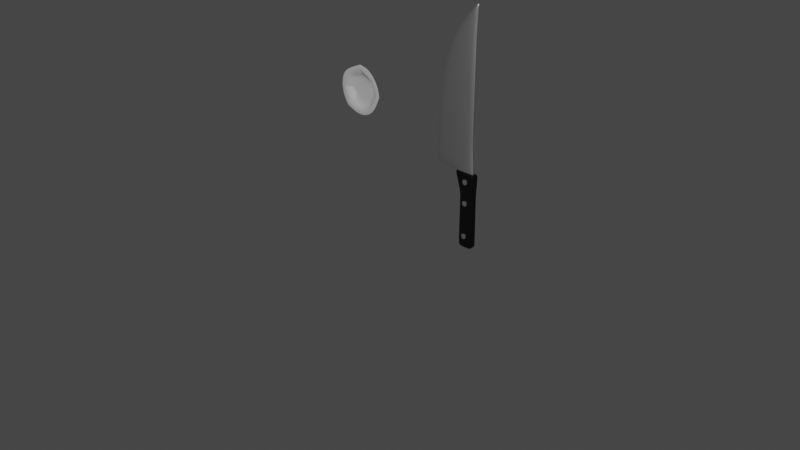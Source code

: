 # Source: Knife.blend  (saved by Blender 3.6.11; exported with 4.5.12 LTS)
import bpy
from mathutils import Matrix  # noqa: F401  (used for matrix-valued properties, if any)

bpy.ops.wm.read_factory_settings(use_empty=True)
scene = bpy.context.scene
scene.name = 'Scene'

# ---- collections
col_collection = bpy.data.collections.new('Collection'); scene.collection.children.link(col_collection)

# ---- materials (node trees are filled in below, after node groups)
mat_blade = bpy.data.materials.new('Blade')
mat_blade.use_transparent_shadow = False
mat_handle = bpy.data.materials.new('Handle')
mat_handle.use_transparent_shadow = False
mat_plate = bpy.data.materials.new('Plate')
mat_plate.use_transparent_shadow = False

# ---- node groups
ng_auto_smooth = bpy.data.node_groups.new('Auto Smooth', 'GeometryNodeTree')
_s = ng_auto_smooth.interface.new_socket(name='Geometry', in_out='OUTPUT', socket_type='NodeSocketGeometry')
_s = ng_auto_smooth.interface.new_socket(name='Geometry', in_out='INPUT', socket_type='NodeSocketGeometry')
_s = ng_auto_smooth.interface.new_socket(name='Angle', in_out='INPUT', socket_type='NodeSocketFloat')
_s.subtype = 'ANGLE'
_s.min_value = 0.0
_s.max_value = 3.142
ng_auto_smooth.is_modifier = True
_N = ng_auto_smooth.nodes; _L = ng_auto_smooth.links
n0 = _N.new('NodeGroupOutput'); n0.name = 'Group Output'; n0.location = (480, -100)
n1 = _N.new('NodeGroupInput'); n1.name = 'Group Input'; n1.location = (-420, -300)
n2 = _N.new('NodeGroupInput'); n2.name = 'Group Input.001'; n2.location = (-60, -100)
n3 = _N.new('GeometryNodeSetShadeSmooth'); n3.name = 'Set Shade Smooth'; n3.location = (120, -100)
n3.domain = 'EDGE'
n4 = _N.new('GeometryNodeSetShadeSmooth'); n4.name = 'Set Shade Smooth.001'; n4.location = (300, -100)
n5 = _N.new('GeometryNodeInputMeshEdgeAngle'); n5.name = 'Edge Angle'; n5.location = (-420, -220)
n6 = _N.new('GeometryNodeInputEdgeSmooth'); n6.name = 'Is Edge Smooth'; n6.location = (-60, -160)
n7 = _N.new('GeometryNodeInputShadeSmooth'); n7.name = 'Is Face Smooth'; n7.location = (-240, -340)
n8 = _N.new('FunctionNodeBooleanMath'); n8.name = 'Boolean Math'; n8.location = (-60, -220)
n9 = _N.new('FunctionNodeCompare'); n9.name = 'Compare'; n9.location = (-240, -180)
n9.operation = 'LESS_EQUAL'
_L.new(n5.outputs[0], n9.inputs[0])
_L.new(n4.outputs[0], n0.inputs[0])
_L.new(n1.outputs[1], n9.inputs[1])
_L.new(n9.outputs[0], n8.inputs[0])
_L.new(n7.outputs[0], n8.inputs[1])
_L.new(n2.outputs[0], n3.inputs[0])
_L.new(n6.outputs[0], n3.inputs[1])
_L.new(n3.outputs[0], n4.inputs[0])
_L.new(n8.outputs[0], n3.inputs[2])
n0.is_active_output = True

# ---- material node trees
mat_blade.use_nodes = True; mat_blade.node_tree.nodes.clear()
_N = mat_blade.node_tree.nodes; _L = mat_blade.node_tree.links
n0 = _N.new('ShaderNodeBsdfPrincipled'); n0.name = 'Principled BSDF'; n0.location = (10, 300)
n0.distribution = 'GGX'
n0.subsurface_method = 'RANDOM_WALK_SKIN'
n0.inputs[1].default_value = 1.0
n0.inputs[3].default_value = 1.45
n0.inputs[27].default_value = (0.0, 0.0, 0.0, 1.0)
n0.inputs[28].default_value = 1.0
n1 = _N.new('ShaderNodeOutputMaterial'); n1.name = 'Material Output'; n1.location = (300, 300)
_L.new(n0.outputs[0], n1.inputs[0])
n1.is_active_output = True
mat_handle.use_nodes = True; mat_handle.node_tree.nodes.clear()
_N = mat_handle.node_tree.nodes; _L = mat_handle.node_tree.links
n0 = _N.new('ShaderNodeBsdfPrincipled'); n0.name = 'Principled BSDF'; n0.location = (10, 300)
n0.distribution = 'GGX'
n0.subsurface_method = 'RANDOM_WALK_SKIN'
n0.inputs[0].default_value = (0.0, 0.0, 0.0, 1.0)
n0.inputs[3].default_value = 1.45
n0.inputs[27].default_value = (0.0, 0.0, 0.0, 1.0)
n0.inputs[28].default_value = 1.0
n1 = _N.new('ShaderNodeOutputMaterial'); n1.name = 'Material Output'; n1.location = (300, 300)
_L.new(n0.outputs[0], n1.inputs[0])
n1.is_active_output = True
mat_plate.use_nodes = True; mat_plate.node_tree.nodes.clear()
_N = mat_plate.node_tree.nodes; _L = mat_plate.node_tree.links
n0 = _N.new('ShaderNodeBsdfPrincipled'); n0.name = 'Principled BSDF'; n0.location = (10, 300)
n0.distribution = 'GGX'
n0.subsurface_method = 'RANDOM_WALK_SKIN'
n0.inputs[0].default_value = (1.0, 1.0, 1.0, 1.0)
n0.inputs[3].default_value = 1.45
n0.inputs[27].default_value = (0.0, 0.0, 0.0, 1.0)
n0.inputs[28].default_value = 1.0
n1 = _N.new('ShaderNodeOutputMaterial'); n1.name = 'Material Output'; n1.location = (300, 300)
_L.new(n0.outputs[0], n1.inputs[0])
n1.is_active_output = True

# ---- world
world_world = bpy.data.worlds.new('World'); scene.world = world_world
world_world.use_nodes = True; world_world.node_tree.nodes.clear()
_N = world_world.node_tree.nodes; _L = world_world.node_tree.links
n0 = _N.new('ShaderNodeOutputWorld'); n0.name = 'World Output'; n0.location = (300, 300)
n1 = _N.new('ShaderNodeBackground'); n1.name = 'Background'; n1.location = (10, 300)
n1.inputs[0].default_value = (0.05088, 0.05088, 0.05088, 1.0)
_L.new(n1.outputs[0], n0.inputs[0])
n0.is_active_output = True
world_world.color = (0.05088, 0.05088, 0.05088)
world_world.use_sun_shadow = False
world_world.sun_shadow_jitter_overblur = 0.0

# ---- cameras
cam_camera = bpy.data.cameras.new('Camera')
cam_camera.clip_end = 100.0
cam_camera.ortho_scale = 7.314

# ---- lights
light_light = bpy.data.lights.new('Light', 'POINT')
light_light.transmission_factor = 0.0
light_light.energy = 1000.0
light_light.shadow_soft_size = 0.1
light_light.shadow_maximum_resolution = 0.006
light_light.use_absolute_resolution = True

# ---- meshes
me_plane = bpy.data.meshes.new('Plane')
me_plane.from_pydata([(0.01015, -0.9761, -0.0006488), (0.1784, -0.9835, -0.0006489), (0.1649, 1.02, -0.0006488), (0.1629, 1.017, -0.0006489), (-0.2582, 0.406, -0.0006489), (-0.3114, 0.08552, -0.0006489), (-0.3315, -0.268, -0.0006489), (-0.3376, -0.6276, 0.002887), (0.04628, -0.5867, 0.004274), (0.1629, -0.6495, -0.0006489), (0.1629, -0.3161, -0.0006489), (0.1629, 0.01719, -0.0006489), (0.1629, 0.3505, -0.0006489), (0.1629, 0.6839, -0.0006489), (0.1629, 0.8505, -0.0006489), (-0.1273, 0.722, -0.0006488), (-0.337, -0.5955, 0.002572), (0.1629, -0.1495, -0.0006489)], [], [(15, 14, 3, 2), (0, 1, 9, 8), (8, 9, 10, 7), (16, 17, 11, 6), (6, 11, 12, 5), (5, 12, 13, 4), (4, 13, 14, 15), (7, 10, 17, 16)])
me_plane.polygons.foreach_set('use_smooth', [True] * 8)
_uv = me_plane.uv_layers.new(name='UVMap')
_uv.uv.foreach_set('vector', [0.0, 0.9167, 1.0, 0.9167, 1.0, 1.0, 0.0, 1.0, 0.0, 0.0, 1.0, 0.0, 1.0, 0.1667, 0.0, 0.1667, 0.0, 0.1667, 1.0, 0.1667, 1.0, 0.3333, 0.0, 0.3333, 0.0, 0.4167, 1.0, 0.4167, 1.0, 0.5, 0.0, 0.5, 0.0, 0.5, 1.0, 0.5, 1.0, 0.6667, 0.0, 0.6667, 0.0, 0.6667, 1.0, 0.6667, 1.0, 0.8333, 0.0, 0.8333, 0.0, 0.8333, 1.0, 0.8333, 1.0, 0.9167, 0.0, 0.9167, 0.0, 0.3333, 1.0, 0.3333, 1.0, 0.4167, 0.0, 0.4167])
me_plane.materials.append(mat_blade)
me_plane.update()
me_cube_001 = bpy.data.meshes.new('Cube.001')
me_cube_001.from_pydata([(-0.5386, -0.6415, -1.0), (-1.101, -0.6771, 1.0), (-0.5386, 0.6415, -1.0), (-1.101, 0.6771, 1.0), (0.7444, -0.6415, -1.0), (0.8451, -0.6771, 1.0), (0.7444, 0.6415, -1.0), (0.8451, 0.6771, 1.0), (-0.526, -0.6289, -0.3144), (-0.526, -0.6289, 0.0), (-0.526, -0.6289, 0.3144), (-0.526, 0.6289, 0.3144), (-0.526, 0.6289, 0.0), (-0.526, 0.6289, -0.3144), (0.7318, 0.6289, 0.3144), (0.7318, 0.6289, 0.0), (0.7318, 0.6289, -0.3144), (0.7318, -0.6289, 0.3144), (0.7318, -0.6289, 0.0), (0.7318, -0.6289, -0.3144), (-0.5386, 0.6415, -1.604), (-0.5386, -0.6415, -1.604), (0.7444, 0.6415, -1.604), (0.7444, -0.6415, -1.604)], [], [(10, 1, 3, 11), (11, 3, 7, 14), (14, 7, 5, 17), (17, 5, 1, 10), (2, 6, 22, 20), (7, 3, 1, 5), (4, 19, 8, 0), (19, 18, 9, 8), (18, 17, 10, 9), (6, 16, 19, 4), (16, 15, 18, 19), (15, 14, 17, 18), (2, 13, 16, 6), (13, 12, 15, 16), (12, 11, 14, 15), (0, 8, 13, 2), (8, 9, 12, 13), (9, 10, 11, 12), (20, 22, 23, 21), (0, 2, 20, 21), (6, 4, 23, 22), (4, 0, 21, 23)])
_uv = me_cube_001.uv_layers.new(name='UVMap')
_uv.uv.foreach_set('vector', [0.5625, 0.0, 0.625, 0.0, 0.625, 0.25, 0.5625, 0.25, 0.5625, 0.25, 0.625, 0.25, 0.625, 0.5, 0.5625, 0.5, 0.5625, 0.5, 0.625, 0.5, 0.625, 0.75, 0.5625, 0.75, 0.5625, 0.75, 0.625, 0.75, 0.625, 1.0, 0.5625, 1.0, 0.375, 0.25, 0.375, 0.5, 0.375, 0.5, 0.375, 0.25, 0.625, 0.5, 0.875, 0.5, 0.875, 0.75, 0.625, 0.75, 0.375, 0.75, 0.4375, 0.75, 0.4375, 1.0, 0.375, 1.0, 0.4375, 0.75, 0.5, 0.75, 0.5, 1.0, 0.4375, 1.0, 0.5, 0.75, 0.5625, 0.75, 0.5625, 1.0, 0.5, 1.0, 0.375, 0.5, 0.4375, 0.5, 0.4375, 0.75, 0.375, 0.75, 0.4375, 0.5, 0.5, 0.5, 0.5, 0.75, 0.4375, 0.75, 0.5, 0.5, 0.5625, 0.5, 0.5625, 0.75, 0.5, 0.75, 0.375, 0.25, 0.4375, 0.25, 0.4375, 0.5, 0.375, 0.5, 0.4375, 0.25, 0.5, 0.25, 0.5, 0.5, 0.4375, 0.5, 0.5, 0.25, 0.5625, 0.25, 0.5625, 0.5, 0.5, 0.5, 0.375, 0.0, 0.4375, 0.0, 0.4375, 0.25, 0.375, 0.25, 0.4375, 0.0, 0.5, 0.0, 0.5, 0.25, 0.4375, 0.25, 0.5, 0.0, 0.5625, 0.0, 0.5625, 0.25, 0.5, 0.25, 0.125, 0.5, 0.375, 0.5, 0.375, 0.75, 0.125, 0.75, 0.375, 0.0, 0.375, 0.25, 0.375, 0.25, 0.375, 0.0, 0.375, 0.5, 0.375, 0.75, 0.375, 0.75, 0.375, 0.5, 0.375, 0.75, 0.375, 1.0, 0.375, 1.0, 0.375, 0.75])
me_cube_001.materials.append(mat_handle)
me_cube_001.update()
me_cylinder = bpy.data.meshes.new('Cylinder')
me_cylinder.from_pydata([(0.0, 1.0, -1.0), (0.0, 1.0, 1.0), (0.1951, 0.9808, -1.0), (0.1951, 0.9808, 1.0), (0.3827, 0.9239, -1.0), (0.3827, 0.9239, 1.0), (0.5556, 0.8315, -1.0), (0.5556, 0.8315, 1.0), (0.7071, 0.7071, -1.0), (0.7071, 0.7071, 1.0), (0.8315, 0.5556, -1.0), (0.8315, 0.5556, 1.0), (0.9239, 0.3827, -1.0), (0.9239, 0.3827, 1.0), (0.9808, 0.1951, -1.0), (0.9808, 0.1951, 1.0), (1.0, 0.0, -1.0), (1.0, 0.0, 1.0), (0.9808, -0.1951, -1.0), (0.9808, -0.1951, 1.0), (0.9239, -0.3827, -1.0), (0.9239, -0.3827, 1.0), (0.8315, -0.5556, -1.0), (0.8315, -0.5556, 1.0), (0.7071, -0.7071, -1.0), (0.7071, -0.7071, 1.0), (0.5556, -0.8315, -1.0), (0.5556, -0.8315, 1.0), (0.3827, -0.9239, -1.0), (0.3827, -0.9239, 1.0), (0.1951, -0.9808, -1.0), (0.1951, -0.9808, 1.0), (0.0, -1.0, -1.0), (0.0, -1.0, 1.0), (-0.1951, -0.9808, -1.0), (-0.1951, -0.9808, 1.0), (-0.3827, -0.9239, -1.0), (-0.3827, -0.9239, 1.0), (-0.5556, -0.8315, -1.0), (-0.5556, -0.8315, 1.0), (-0.7071, -0.7071, -1.0), (-0.7071, -0.7071, 1.0), (-0.8315, -0.5556, -1.0), (-0.8315, -0.5556, 1.0), (-0.9239, -0.3827, -1.0), (-0.9239, -0.3827, 1.0), (-0.9808, -0.1951, -1.0), (-0.9808, -0.1951, 1.0), (-1.0, 0.0, -1.0), (-1.0, 0.0, 1.0), (-0.9808, 0.1951, -1.0), (-0.9808, 0.1951, 1.0), (-0.9239, 0.3827, -1.0), (-0.9239, 0.3827, 1.0), (-0.8315, 0.5556, -1.0), (-0.8315, 0.5556, 1.0), (-0.7071, 0.7071, -1.0), (-0.7071, 0.7071, 1.0), (-0.5556, 0.8315, -1.0), (-0.5556, 0.8315, 1.0), (-0.3827, 0.9239, -1.0), (-0.3827, 0.9239, 1.0), (-0.1951, 0.9808, -1.0), (-0.1951, 0.9808, 1.0)], [], [(0, 1, 3, 2), (2, 3, 5, 4), (4, 5, 7, 6), (6, 7, 9, 8), (8, 9, 11, 10), (10, 11, 13, 12), (12, 13, 15, 14), (14, 15, 17, 16), (16, 17, 19, 18), (18, 19, 21, 20), (20, 21, 23, 22), (22, 23, 25, 24), (24, 25, 27, 26), (26, 27, 29, 28), (28, 29, 31, 30), (30, 31, 33, 32), (32, 33, 35, 34), (34, 35, 37, 36), (36, 37, 39, 38), (38, 39, 41, 40), (40, 41, 43, 42), (42, 43, 45, 44), (44, 45, 47, 46), (46, 47, 49, 48), (48, 49, 51, 50), (50, 51, 53, 52), (52, 53, 55, 54), (54, 55, 57, 56), (56, 57, 59, 58), (58, 59, 61, 60), (3, 1, 63, 61, 59, 57, 55, 53, 51, 49, 47, 45, 43, 41, 39, 37, 35, 33, 31, 29, 27, 25, 23, 21, 19, 17, 15, 13, 11, 9, 7, 5), (60, 61, 63, 62), (62, 63, 1, 0), (0, 2, 4, 6, 8, 10, 12, 14, 16, 18, 20, 22, 24, 26, 28, 30, 32, 34, 36, 38, 40, 42, 44, 46, 48, 50, 52, 54, 56, 58, 60, 62)])
me_cylinder.polygons.foreach_set('use_smooth', [True] * 34)
_uv = me_cylinder.uv_layers.new(name='UVMap')
_uv.uv.foreach_set('vector', [1.0, 0.5, 1.0, 1.0, 0.9688, 1.0, 0.9688, 0.5, 0.9688, 0.5, 0.9688, 1.0, 0.9375, 1.0, 0.9375, 0.5, 0.9375, 0.5, 0.9375, 1.0, 0.9062, 1.0, 0.9062, 0.5, 0.9062, 0.5, 0.9062, 1.0, 0.875, 1.0, 0.875, 0.5, 0.875, 0.5, 0.875, 1.0, 0.8438, 1.0, 0.8438, 0.5, 0.8438, 0.5, 0.8438, 1.0, 0.8125, 1.0, 0.8125, 0.5, 0.8125, 0.5, 0.8125, 1.0, 0.7812, 1.0, 0.7812, 0.5, 0.7812, 0.5, 0.7812, 1.0, 0.75, 1.0, 0.75, 0.5, 0.75, 0.5, 0.75, 1.0, 0.7188, 1.0, 0.7188, 0.5, 0.7188, 0.5, 0.7188, 1.0, 0.6875, 1.0, 0.6875, 0.5, 0.6875, 0.5, 0.6875, 1.0, 0.6562, 1.0, 0.6562, 0.5, 0.6562, 0.5, 0.6562, 1.0, 0.625, 1.0, 0.625, 0.5, 0.625, 0.5, 0.625, 1.0, 0.5938, 1.0, 0.5938, 0.5, 0.5938, 0.5, 0.5938, 1.0, 0.5625, 1.0, 0.5625, 0.5, 0.5625, 0.5, 0.5625, 1.0, 0.5312, 1.0, 0.5312, 0.5, 0.5312, 0.5, 0.5312, 1.0, 0.5, 1.0, 0.5, 0.5, 0.5, 0.5, 0.5, 1.0, 0.4688, 1.0, 0.4688, 0.5, 0.4688, 0.5, 0.4688, 1.0, 0.4375, 1.0, 0.4375, 0.5, 0.4375, 0.5, 0.4375, 1.0, 0.4062, 1.0, 0.4062, 0.5, 0.4062, 0.5, 0.4062, 1.0, 0.375, 1.0, 0.375, 0.5, 0.375, 0.5, 0.375, 1.0, 0.3438, 1.0, 0.3438, 0.5, 0.3438, 0.5, 0.3438, 1.0, 0.3125, 1.0, 0.3125, 0.5, 0.3125, 0.5, 0.3125, 1.0, 0.2812, 1.0, 0.2812, 0.5, 0.2812, 0.5, 0.2812, 1.0, 0.25, 1.0, 0.25, 0.5, 0.25, 0.5, 0.25, 1.0, 0.2188, 1.0, 0.2188, 0.5, 0.2188, 0.5, 0.2188, 1.0, 0.1875, 1.0, 0.1875, 0.5, 0.1875, 0.5, 0.1875, 1.0, 0.1562, 1.0, 0.1562, 0.5, 0.1562, 0.5, 0.1562, 1.0, 0.125, 1.0, 0.125, 0.5, 0.125, 0.5, 0.125, 1.0, 0.09375, 1.0, 0.09375, 0.5, 0.09375, 0.5, 0.09375, 1.0, 0.0625, 1.0, 0.0625, 0.5, 0.2968, 0.4854, 0.25, 0.49, 0.2032, 0.4854, 0.1582, 0.4717, 0.1167, 0.4496, 0.08029, 0.4197, 0.05045, 0.3833, 0.02827, 0.3418, 0.01461, 0.2968, 0.01, 0.25, 0.01461, 0.2032, 0.02827, 0.1582, 0.05045, 0.1167, 0.08029, 0.08029, 0.1167, 0.05045, 0.1582, 0.02827, 0.2032, 0.01461, 0.25, 0.01, 0.2968, 0.01461, 0.3418, 0.02827, 0.3833, 0.05045, 0.4197, 0.08029, 0.4496, 0.1167, 0.4717, 0.1582, 0.4854, 0.2032, 0.49, 0.25, 0.4854, 0.2968, 0.4717, 0.3418, 0.4496, 0.3833, 0.4197, 0.4197, 0.3833, 0.4496, 0.3418, 0.4717, 0.0625, 0.5, 0.0625, 1.0, 0.03125, 1.0, 0.03125, 0.5, 0.03125, 0.5, 0.03125, 1.0, 0.0, 1.0, 0.0, 0.5, 0.75, 0.49, 0.7968, 0.4854, 0.8418, 0.4717, 0.8833, 0.4496, 0.9197, 0.4197, 0.9496, 0.3833, 0.9717, 0.3418, 0.9854, 0.2968, 0.99, 0.25, 0.9854, 0.2032, 0.9717, 0.1582, 0.9496, 0.1167, 0.9197, 0.08029, 0.8833, 0.05045, 0.8418, 0.02827, 0.7968, 0.01461, 0.75, 0.01, 0.7032, 0.01461, 0.6582, 0.02827, 0.6167, 0.05045, 0.5803, 0.08029, 0.5504, 0.1167, 0.5283, 0.1582, 0.5146, 0.2032, 0.51, 0.25, 0.5146, 0.2968, 0.5283, 0.3418, 0.5504, 0.3833, 0.5803, 0.4197, 0.6167, 0.4496, 0.6582, 0.4717, 0.7032, 0.4854])
me_cylinder.materials.append(mat_blade)
me_cylinder.update()
me_cylinder_001 = bpy.data.meshes.new('Cylinder.001')
me_cylinder_001.from_pydata([(0.0, 1.0, -1.0), (0.0, 1.0, 1.0), (0.1951, 0.9808, -1.0), (0.1951, 0.9808, 1.0), (0.3827, 0.9239, -1.0), (0.3827, 0.9239, 1.0), (0.5556, 0.8315, -1.0), (0.5556, 0.8315, 1.0), (0.7071, 0.7071, -1.0), (0.7071, 0.7071, 1.0), (0.8315, 0.5556, -1.0), (0.8315, 0.5556, 1.0), (0.9239, 0.3827, -1.0), (0.9239, 0.3827, 1.0), (0.9808, 0.1951, -1.0), (0.9808, 0.1951, 1.0), (1.0, 0.0, -1.0), (1.0, 0.0, 1.0), (0.9808, -0.1951, -1.0), (0.9808, -0.1951, 1.0), (0.9239, -0.3827, -1.0), (0.9239, -0.3827, 1.0), (0.8315, -0.5556, -1.0), (0.8315, -0.5556, 1.0), (0.7071, -0.7071, -1.0), (0.7071, -0.7071, 1.0), (0.5556, -0.8315, -1.0), (0.5556, -0.8315, 1.0), (0.3827, -0.9239, -1.0), (0.3827, -0.9239, 1.0), (0.1951, -0.9808, -1.0), (0.1951, -0.9808, 1.0), (0.0, -1.0, -1.0), (0.0, -1.0, 1.0), (-0.1951, -0.9808, -1.0), (-0.1951, -0.9808, 1.0), (-0.3827, -0.9239, -1.0), (-0.3827, -0.9239, 1.0), (-0.5556, -0.8315, -1.0), (-0.5556, -0.8315, 1.0), (-0.7071, -0.7071, -1.0), (-0.7071, -0.7071, 1.0), (-0.8315, -0.5556, -1.0), (-0.8315, -0.5556, 1.0), (-0.9239, -0.3827, -1.0), (-0.9239, -0.3827, 1.0), (-0.9808, -0.1951, -1.0), (-0.9808, -0.1951, 1.0), (-1.0, 0.0, -1.0), (-1.0, 0.0, 1.0), (-0.9808, 0.1951, -1.0), (-0.9808, 0.1951, 1.0), (-0.9239, 0.3827, -1.0), (-0.9239, 0.3827, 1.0), (-0.8315, 0.5556, -1.0), (-0.8315, 0.5556, 1.0), (-0.7071, 0.7071, -1.0), (-0.7071, 0.7071, 1.0), (-0.5556, 0.8315, -1.0), (-0.5556, 0.8315, 1.0), (-0.3827, 0.9239, -1.0), (-0.3827, 0.9239, 1.0), (-0.1951, 0.9808, -1.0), (-0.1951, 0.9808, 1.0)], [], [(0, 1, 3, 2), (2, 3, 5, 4), (4, 5, 7, 6), (6, 7, 9, 8), (8, 9, 11, 10), (10, 11, 13, 12), (12, 13, 15, 14), (14, 15, 17, 16), (16, 17, 19, 18), (18, 19, 21, 20), (20, 21, 23, 22), (22, 23, 25, 24), (24, 25, 27, 26), (26, 27, 29, 28), (28, 29, 31, 30), (30, 31, 33, 32), (32, 33, 35, 34), (34, 35, 37, 36), (36, 37, 39, 38), (38, 39, 41, 40), (40, 41, 43, 42), (42, 43, 45, 44), (44, 45, 47, 46), (46, 47, 49, 48), (48, 49, 51, 50), (50, 51, 53, 52), (52, 53, 55, 54), (54, 55, 57, 56), (56, 57, 59, 58), (58, 59, 61, 60), (3, 1, 63, 61, 59, 57, 55, 53, 51, 49, 47, 45, 43, 41, 39, 37, 35, 33, 31, 29, 27, 25, 23, 21, 19, 17, 15, 13, 11, 9, 7, 5), (60, 61, 63, 62), (62, 63, 1, 0), (0, 2, 4, 6, 8, 10, 12, 14, 16, 18, 20, 22, 24, 26, 28, 30, 32, 34, 36, 38, 40, 42, 44, 46, 48, 50, 52, 54, 56, 58, 60, 62)])
_uv = me_cylinder_001.uv_layers.new(name='UVMap')
_uv.uv.foreach_set('vector', [1.0, 0.5, 1.0, 1.0, 0.9688, 1.0, 0.9688, 0.5, 0.9688, 0.5, 0.9688, 1.0, 0.9375, 1.0, 0.9375, 0.5, 0.9375, 0.5, 0.9375, 1.0, 0.9062, 1.0, 0.9062, 0.5, 0.9062, 0.5, 0.9062, 1.0, 0.875, 1.0, 0.875, 0.5, 0.875, 0.5, 0.875, 1.0, 0.8438, 1.0, 0.8438, 0.5, 0.8438, 0.5, 0.8438, 1.0, 0.8125, 1.0, 0.8125, 0.5, 0.8125, 0.5, 0.8125, 1.0, 0.7812, 1.0, 0.7812, 0.5, 0.7812, 0.5, 0.7812, 1.0, 0.75, 1.0, 0.75, 0.5, 0.75, 0.5, 0.75, 1.0, 0.7188, 1.0, 0.7188, 0.5, 0.7188, 0.5, 0.7188, 1.0, 0.6875, 1.0, 0.6875, 0.5, 0.6875, 0.5, 0.6875, 1.0, 0.6562, 1.0, 0.6562, 0.5, 0.6562, 0.5, 0.6562, 1.0, 0.625, 1.0, 0.625, 0.5, 0.625, 0.5, 0.625, 1.0, 0.5938, 1.0, 0.5938, 0.5, 0.5938, 0.5, 0.5938, 1.0, 0.5625, 1.0, 0.5625, 0.5, 0.5625, 0.5, 0.5625, 1.0, 0.5312, 1.0, 0.5312, 0.5, 0.5312, 0.5, 0.5312, 1.0, 0.5, 1.0, 0.5, 0.5, 0.5, 0.5, 0.5, 1.0, 0.4688, 1.0, 0.4688, 0.5, 0.4688, 0.5, 0.4688, 1.0, 0.4375, 1.0, 0.4375, 0.5, 0.4375, 0.5, 0.4375, 1.0, 0.4062, 1.0, 0.4062, 0.5, 0.4062, 0.5, 0.4062, 1.0, 0.375, 1.0, 0.375, 0.5, 0.375, 0.5, 0.375, 1.0, 0.3438, 1.0, 0.3438, 0.5, 0.3438, 0.5, 0.3438, 1.0, 0.3125, 1.0, 0.3125, 0.5, 0.3125, 0.5, 0.3125, 1.0, 0.2812, 1.0, 0.2812, 0.5, 0.2812, 0.5, 0.2812, 1.0, 0.25, 1.0, 0.25, 0.5, 0.25, 0.5, 0.25, 1.0, 0.2188, 1.0, 0.2188, 0.5, 0.2188, 0.5, 0.2188, 1.0, 0.1875, 1.0, 0.1875, 0.5, 0.1875, 0.5, 0.1875, 1.0, 0.1562, 1.0, 0.1562, 0.5, 0.1562, 0.5, 0.1562, 1.0, 0.125, 1.0, 0.125, 0.5, 0.125, 0.5, 0.125, 1.0, 0.09375, 1.0, 0.09375, 0.5, 0.09375, 0.5, 0.09375, 1.0, 0.0625, 1.0, 0.0625, 0.5, 0.2968, 0.4854, 0.25, 0.49, 0.2032, 0.4854, 0.1582, 0.4717, 0.1167, 0.4496, 0.08029, 0.4197, 0.05045, 0.3833, 0.02827, 0.3418, 0.01461, 0.2968, 0.01, 0.25, 0.01461, 0.2032, 0.02827, 0.1582, 0.05045, 0.1167, 0.08029, 0.08029, 0.1167, 0.05045, 0.1582, 0.02827, 0.2032, 0.01461, 0.25, 0.01, 0.2968, 0.01461, 0.3418, 0.02827, 0.3833, 0.05045, 0.4197, 0.08029, 0.4496, 0.1167, 0.4717, 0.1582, 0.4854, 0.2032, 0.49, 0.25, 0.4854, 0.2968, 0.4717, 0.3418, 0.4496, 0.3833, 0.4197, 0.4197, 0.3833, 0.4496, 0.3418, 0.4717, 0.0625, 0.5, 0.0625, 1.0, 0.03125, 1.0, 0.03125, 0.5, 0.03125, 0.5, 0.03125, 1.0, 0.0, 1.0, 0.0, 0.5, 0.75, 0.49, 0.7968, 0.4854, 0.8418, 0.4717, 0.8833, 0.4496, 0.9197, 0.4197, 0.9496, 0.3833, 0.9717, 0.3418, 0.9854, 0.2968, 0.99, 0.25, 0.9854, 0.2032, 0.9717, 0.1582, 0.9496, 0.1167, 0.9197, 0.08029, 0.8833, 0.05045, 0.8418, 0.02827, 0.7968, 0.01461, 0.75, 0.01, 0.7032, 0.01461, 0.6582, 0.02827, 0.6167, 0.05045, 0.5803, 0.08029, 0.5504, 0.1167, 0.5283, 0.1582, 0.5146, 0.2032, 0.51, 0.25, 0.5146, 0.2968, 0.5283, 0.3418, 0.5504, 0.3833, 0.5803, 0.4197, 0.6167, 0.4496, 0.6582, 0.4717, 0.7032, 0.4854])
me_cylinder_001.materials.append(mat_blade)
me_cylinder_001.update()
me_cylinder_002 = bpy.data.meshes.new('Cylinder.002')
me_cylinder_002.from_pydata([(0.0, 1.0, -1.0), (0.0, 1.0, 1.0), (0.1951, 0.9808, -1.0), (0.1951, 0.9808, 1.0), (0.3827, 0.9239, -1.0), (0.3827, 0.9239, 1.0), (0.5556, 0.8315, -1.0), (0.5556, 0.8315, 1.0), (0.7071, 0.7071, -1.0), (0.7071, 0.7071, 1.0), (0.8315, 0.5556, -1.0), (0.8315, 0.5556, 1.0), (0.9239, 0.3827, -1.0), (0.9239, 0.3827, 1.0), (0.9808, 0.1951, -1.0), (0.9808, 0.1951, 1.0), (1.0, 0.0, -1.0), (1.0, 0.0, 1.0), (0.9808, -0.1951, -1.0), (0.9808, -0.1951, 1.0), (0.9239, -0.3827, -1.0), (0.9239, -0.3827, 1.0), (0.8315, -0.5556, -1.0), (0.8315, -0.5556, 1.0), (0.7071, -0.7071, -1.0), (0.7071, -0.7071, 1.0), (0.5556, -0.8315, -1.0), (0.5556, -0.8315, 1.0), (0.3827, -0.9239, -1.0), (0.3827, -0.9239, 1.0), (0.1951, -0.9808, -1.0), (0.1951, -0.9808, 1.0), (0.0, -1.0, -1.0), (0.0, -1.0, 1.0), (-0.1951, -0.9808, -1.0), (-0.1951, -0.9808, 1.0), (-0.3827, -0.9239, -1.0), (-0.3827, -0.9239, 1.0), (-0.5556, -0.8315, -1.0), (-0.5556, -0.8315, 1.0), (-0.7071, -0.7071, -1.0), (-0.7071, -0.7071, 1.0), (-0.8315, -0.5556, -1.0), (-0.8315, -0.5556, 1.0), (-0.9239, -0.3827, -1.0), (-0.9239, -0.3827, 1.0), (-0.9808, -0.1951, -1.0), (-0.9808, -0.1951, 1.0), (-1.0, 0.0, -1.0), (-1.0, 0.0, 1.0), (-0.9808, 0.1951, -1.0), (-0.9808, 0.1951, 1.0), (-0.9239, 0.3827, -1.0), (-0.9239, 0.3827, 1.0), (-0.8315, 0.5556, -1.0), (-0.8315, 0.5556, 1.0), (-0.7071, 0.7071, -1.0), (-0.7071, 0.7071, 1.0), (-0.5556, 0.8315, -1.0), (-0.5556, 0.8315, 1.0), (-0.3827, 0.9239, -1.0), (-0.3827, 0.9239, 1.0), (-0.1951, 0.9808, -1.0), (-0.1951, 0.9808, 1.0)], [], [(0, 1, 3, 2), (2, 3, 5, 4), (4, 5, 7, 6), (6, 7, 9, 8), (8, 9, 11, 10), (10, 11, 13, 12), (12, 13, 15, 14), (14, 15, 17, 16), (16, 17, 19, 18), (18, 19, 21, 20), (20, 21, 23, 22), (22, 23, 25, 24), (24, 25, 27, 26), (26, 27, 29, 28), (28, 29, 31, 30), (30, 31, 33, 32), (32, 33, 35, 34), (34, 35, 37, 36), (36, 37, 39, 38), (38, 39, 41, 40), (40, 41, 43, 42), (42, 43, 45, 44), (44, 45, 47, 46), (46, 47, 49, 48), (48, 49, 51, 50), (50, 51, 53, 52), (52, 53, 55, 54), (54, 55, 57, 56), (56, 57, 59, 58), (58, 59, 61, 60), (3, 1, 63, 61, 59, 57, 55, 53, 51, 49, 47, 45, 43, 41, 39, 37, 35, 33, 31, 29, 27, 25, 23, 21, 19, 17, 15, 13, 11, 9, 7, 5), (60, 61, 63, 62), (62, 63, 1, 0), (0, 2, 4, 6, 8, 10, 12, 14, 16, 18, 20, 22, 24, 26, 28, 30, 32, 34, 36, 38, 40, 42, 44, 46, 48, 50, 52, 54, 56, 58, 60, 62)])
_uv = me_cylinder_002.uv_layers.new(name='UVMap')
_uv.uv.foreach_set('vector', [1.0, 0.5, 1.0, 1.0, 0.9688, 1.0, 0.9688, 0.5, 0.9688, 0.5, 0.9688, 1.0, 0.9375, 1.0, 0.9375, 0.5, 0.9375, 0.5, 0.9375, 1.0, 0.9062, 1.0, 0.9062, 0.5, 0.9062, 0.5, 0.9062, 1.0, 0.875, 1.0, 0.875, 0.5, 0.875, 0.5, 0.875, 1.0, 0.8438, 1.0, 0.8438, 0.5, 0.8438, 0.5, 0.8438, 1.0, 0.8125, 1.0, 0.8125, 0.5, 0.8125, 0.5, 0.8125, 1.0, 0.7812, 1.0, 0.7812, 0.5, 0.7812, 0.5, 0.7812, 1.0, 0.75, 1.0, 0.75, 0.5, 0.75, 0.5, 0.75, 1.0, 0.7188, 1.0, 0.7188, 0.5, 0.7188, 0.5, 0.7188, 1.0, 0.6875, 1.0, 0.6875, 0.5, 0.6875, 0.5, 0.6875, 1.0, 0.6562, 1.0, 0.6562, 0.5, 0.6562, 0.5, 0.6562, 1.0, 0.625, 1.0, 0.625, 0.5, 0.625, 0.5, 0.625, 1.0, 0.5938, 1.0, 0.5938, 0.5, 0.5938, 0.5, 0.5938, 1.0, 0.5625, 1.0, 0.5625, 0.5, 0.5625, 0.5, 0.5625, 1.0, 0.5312, 1.0, 0.5312, 0.5, 0.5312, 0.5, 0.5312, 1.0, 0.5, 1.0, 0.5, 0.5, 0.5, 0.5, 0.5, 1.0, 0.4688, 1.0, 0.4688, 0.5, 0.4688, 0.5, 0.4688, 1.0, 0.4375, 1.0, 0.4375, 0.5, 0.4375, 0.5, 0.4375, 1.0, 0.4062, 1.0, 0.4062, 0.5, 0.4062, 0.5, 0.4062, 1.0, 0.375, 1.0, 0.375, 0.5, 0.375, 0.5, 0.375, 1.0, 0.3438, 1.0, 0.3438, 0.5, 0.3438, 0.5, 0.3438, 1.0, 0.3125, 1.0, 0.3125, 0.5, 0.3125, 0.5, 0.3125, 1.0, 0.2812, 1.0, 0.2812, 0.5, 0.2812, 0.5, 0.2812, 1.0, 0.25, 1.0, 0.25, 0.5, 0.25, 0.5, 0.25, 1.0, 0.2188, 1.0, 0.2188, 0.5, 0.2188, 0.5, 0.2188, 1.0, 0.1875, 1.0, 0.1875, 0.5, 0.1875, 0.5, 0.1875, 1.0, 0.1562, 1.0, 0.1562, 0.5, 0.1562, 0.5, 0.1562, 1.0, 0.125, 1.0, 0.125, 0.5, 0.125, 0.5, 0.125, 1.0, 0.09375, 1.0, 0.09375, 0.5, 0.09375, 0.5, 0.09375, 1.0, 0.0625, 1.0, 0.0625, 0.5, 0.2968, 0.4854, 0.25, 0.49, 0.2032, 0.4854, 0.1582, 0.4717, 0.1167, 0.4496, 0.08029, 0.4197, 0.05045, 0.3833, 0.02827, 0.3418, 0.01461, 0.2968, 0.01, 0.25, 0.01461, 0.2032, 0.02827, 0.1582, 0.05045, 0.1167, 0.08029, 0.08029, 0.1167, 0.05045, 0.1582, 0.02827, 0.2032, 0.01461, 0.25, 0.01, 0.2968, 0.01461, 0.3418, 0.02827, 0.3833, 0.05045, 0.4197, 0.08029, 0.4496, 0.1167, 0.4717, 0.1582, 0.4854, 0.2032, 0.49, 0.25, 0.4854, 0.2968, 0.4717, 0.3418, 0.4496, 0.3833, 0.4197, 0.4197, 0.3833, 0.4496, 0.3418, 0.4717, 0.0625, 0.5, 0.0625, 1.0, 0.03125, 1.0, 0.03125, 0.5, 0.03125, 0.5, 0.03125, 1.0, 0.0, 1.0, 0.0, 0.5, 0.75, 0.49, 0.7968, 0.4854, 0.8418, 0.4717, 0.8833, 0.4496, 0.9197, 0.4197, 0.9496, 0.3833, 0.9717, 0.3418, 0.9854, 0.2968, 0.99, 0.25, 0.9854, 0.2032, 0.9717, 0.1582, 0.9496, 0.1167, 0.9197, 0.08029, 0.8833, 0.05045, 0.8418, 0.02827, 0.7968, 0.01461, 0.75, 0.01, 0.7032, 0.01461, 0.6582, 0.02827, 0.6167, 0.05045, 0.5803, 0.08029, 0.5504, 0.1167, 0.5283, 0.1582, 0.5146, 0.2032, 0.51, 0.25, 0.5146, 0.2968, 0.5283, 0.3418, 0.5504, 0.3833, 0.5803, 0.4197, 0.6167, 0.4496, 0.6582, 0.4717, 0.7032, 0.4854])
me_cylinder_002.materials.append(mat_blade)
me_cylinder_002.update()
me_cylinder_003 = bpy.data.meshes.new('Cylinder.003')
me_cylinder_003.from_pydata([(0.0, 1.0, -1.0), (0.0, 1.0, 1.0), (0.1951, 0.9808, -1.0), (0.1951, 0.9808, 1.0), (0.3827, 0.9239, -1.0), (0.3827, 0.9239, 1.0), (0.5556, 0.8315, -1.0), (0.5556, 0.8315, 1.0), (0.7071, 0.7071, -1.0), (0.7071, 0.7071, 1.0), (0.8315, 0.5556, -1.0), (0.8315, 0.5556, 1.0), (0.9239, 0.3827, -1.0), (0.9239, 0.3827, 1.0), (0.9808, 0.1951, -1.0), (0.9808, 0.1951, 1.0), (1.0, 0.0, -1.0), (1.0, 0.0, 1.0), (0.9808, -0.1951, -1.0), (0.9808, -0.1951, 1.0), (0.9239, -0.3827, -1.0), (0.9239, -0.3827, 1.0), (0.8315, -0.5556, -1.0), (0.8315, -0.5556, 1.0), (0.7071, -0.7071, -1.0), (0.7071, -0.7071, 1.0), (0.5556, -0.8315, -1.0), (0.5556, -0.8315, 1.0), (0.3827, -0.9239, -1.0), (0.3827, -0.9239, 1.0), (0.1951, -0.9808, -1.0), (0.1951, -0.9808, 1.0), (0.0, -1.0, -1.0), (0.0, -1.0, 1.0), (-0.1951, -0.9808, -1.0), (-0.1951, -0.9808, 1.0), (-0.3827, -0.9239, -1.0), (-0.3827, -0.9239, 1.0), (-0.5556, -0.8315, -1.0), (-0.5556, -0.8315, 1.0), (-0.7071, -0.7071, -1.0), (-0.7071, -0.7071, 1.0), (-0.8315, -0.5556, -1.0), (-0.8315, -0.5556, 1.0), (-0.9239, -0.3827, -1.0), (-0.9239, -0.3827, 1.0), (-0.9808, -0.1951, -1.0), (-0.9808, -0.1951, 1.0), (-1.0, 0.0, -1.0), (-1.0, 0.0, 1.0), (-0.9808, 0.1951, -1.0), (-0.9808, 0.1951, 1.0), (-0.9239, 0.3827, -1.0), (-0.9239, 0.3827, 1.0), (-0.8315, 0.5556, -1.0), (-0.8315, 0.5556, 1.0), (-0.7071, 0.7071, -1.0), (-0.7071, 0.7071, 1.0), (-0.5556, 0.8315, -1.0), (-0.5556, 0.8315, 1.0), (-0.3827, 0.9239, -1.0), (-0.3827, 0.9239, 1.0), (-0.1951, 0.9808, -1.0), (-0.1951, 0.9808, 1.0)], [], [(0, 1, 3, 2), (2, 3, 5, 4), (4, 5, 7, 6), (6, 7, 9, 8), (8, 9, 11, 10), (10, 11, 13, 12), (12, 13, 15, 14), (14, 15, 17, 16), (16, 17, 19, 18), (18, 19, 21, 20), (20, 21, 23, 22), (22, 23, 25, 24), (24, 25, 27, 26), (26, 27, 29, 28), (28, 29, 31, 30), (30, 31, 33, 32), (32, 33, 35, 34), (34, 35, 37, 36), (36, 37, 39, 38), (38, 39, 41, 40), (40, 41, 43, 42), (42, 43, 45, 44), (44, 45, 47, 46), (46, 47, 49, 48), (48, 49, 51, 50), (50, 51, 53, 52), (52, 53, 55, 54), (54, 55, 57, 56), (56, 57, 59, 58), (58, 59, 61, 60), (3, 1, 63, 61, 59, 57, 55, 53, 51, 49, 47, 45, 43, 41, 39, 37, 35, 33, 31, 29, 27, 25, 23, 21, 19, 17, 15, 13, 11, 9, 7, 5), (60, 61, 63, 62), (62, 63, 1, 0), (0, 2, 4, 6, 8, 10, 12, 14, 16, 18, 20, 22, 24, 26, 28, 30, 32, 34, 36, 38, 40, 42, 44, 46, 48, 50, 52, 54, 56, 58, 60, 62)])
me_cylinder_003.polygons.foreach_set('use_smooth', [True] * 34)
_uv = me_cylinder_003.uv_layers.new(name='UVMap')
_uv.uv.foreach_set('vector', [1.0, 0.5, 1.0, 1.0, 0.9688, 1.0, 0.9688, 0.5, 0.9688, 0.5, 0.9688, 1.0, 0.9375, 1.0, 0.9375, 0.5, 0.9375, 0.5, 0.9375, 1.0, 0.9062, 1.0, 0.9062, 0.5, 0.9062, 0.5, 0.9062, 1.0, 0.875, 1.0, 0.875, 0.5, 0.875, 0.5, 0.875, 1.0, 0.8438, 1.0, 0.8438, 0.5, 0.8438, 0.5, 0.8438, 1.0, 0.8125, 1.0, 0.8125, 0.5, 0.8125, 0.5, 0.8125, 1.0, 0.7812, 1.0, 0.7812, 0.5, 0.7812, 0.5, 0.7812, 1.0, 0.75, 1.0, 0.75, 0.5, 0.75, 0.5, 0.75, 1.0, 0.7188, 1.0, 0.7188, 0.5, 0.7188, 0.5, 0.7188, 1.0, 0.6875, 1.0, 0.6875, 0.5, 0.6875, 0.5, 0.6875, 1.0, 0.6562, 1.0, 0.6562, 0.5, 0.6562, 0.5, 0.6562, 1.0, 0.625, 1.0, 0.625, 0.5, 0.625, 0.5, 0.625, 1.0, 0.5938, 1.0, 0.5938, 0.5, 0.5938, 0.5, 0.5938, 1.0, 0.5625, 1.0, 0.5625, 0.5, 0.5625, 0.5, 0.5625, 1.0, 0.5312, 1.0, 0.5312, 0.5, 0.5312, 0.5, 0.5312, 1.0, 0.5, 1.0, 0.5, 0.5, 0.5, 0.5, 0.5, 1.0, 0.4688, 1.0, 0.4688, 0.5, 0.4688, 0.5, 0.4688, 1.0, 0.4375, 1.0, 0.4375, 0.5, 0.4375, 0.5, 0.4375, 1.0, 0.4062, 1.0, 0.4062, 0.5, 0.4062, 0.5, 0.4062, 1.0, 0.375, 1.0, 0.375, 0.5, 0.375, 0.5, 0.375, 1.0, 0.3438, 1.0, 0.3438, 0.5, 0.3438, 0.5, 0.3438, 1.0, 0.3125, 1.0, 0.3125, 0.5, 0.3125, 0.5, 0.3125, 1.0, 0.2812, 1.0, 0.2812, 0.5, 0.2812, 0.5, 0.2812, 1.0, 0.25, 1.0, 0.25, 0.5, 0.25, 0.5, 0.25, 1.0, 0.2188, 1.0, 0.2188, 0.5, 0.2188, 0.5, 0.2188, 1.0, 0.1875, 1.0, 0.1875, 0.5, 0.1875, 0.5, 0.1875, 1.0, 0.1562, 1.0, 0.1562, 0.5, 0.1562, 0.5, 0.1562, 1.0, 0.125, 1.0, 0.125, 0.5, 0.125, 0.5, 0.125, 1.0, 0.09375, 1.0, 0.09375, 0.5, 0.09375, 0.5, 0.09375, 1.0, 0.0625, 1.0, 0.0625, 0.5, 0.2968, 0.4854, 0.25, 0.49, 0.2032, 0.4854, 0.1582, 0.4717, 0.1167, 0.4496, 0.08029, 0.4197, 0.05045, 0.3833, 0.02827, 0.3418, 0.01461, 0.2968, 0.01, 0.25, 0.01461, 0.2032, 0.02827, 0.1582, 0.05045, 0.1167, 0.08029, 0.08029, 0.1167, 0.05045, 0.1582, 0.02827, 0.2032, 0.01461, 0.25, 0.01, 0.2968, 0.01461, 0.3418, 0.02827, 0.3833, 0.05045, 0.4197, 0.08029, 0.4496, 0.1167, 0.4717, 0.1582, 0.4854, 0.2032, 0.49, 0.25, 0.4854, 0.2968, 0.4717, 0.3418, 0.4496, 0.3833, 0.4197, 0.4197, 0.3833, 0.4496, 0.3418, 0.4717, 0.0625, 0.5, 0.0625, 1.0, 0.03125, 1.0, 0.03125, 0.5, 0.03125, 0.5, 0.03125, 1.0, 0.0, 1.0, 0.0, 0.5, 0.75, 0.49, 0.7968, 0.4854, 0.8418, 0.4717, 0.8833, 0.4496, 0.9197, 0.4197, 0.9496, 0.3833, 0.9717, 0.3418, 0.9854, 0.2968, 0.99, 0.25, 0.9854, 0.2032, 0.9717, 0.1582, 0.9496, 0.1167, 0.9197, 0.08029, 0.8833, 0.05045, 0.8418, 0.02827, 0.7968, 0.01461, 0.75, 0.01, 0.7032, 0.01461, 0.6582, 0.02827, 0.6167, 0.05045, 0.5803, 0.08029, 0.5504, 0.1167, 0.5283, 0.1582, 0.5146, 0.2032, 0.51, 0.25, 0.5146, 0.2968, 0.5283, 0.3418, 0.5504, 0.3833, 0.5803, 0.4197, 0.6167, 0.4496, 0.6582, 0.4717, 0.7032, 0.4854])
me_cylinder_003.materials.append(mat_blade)
me_cylinder_003.update()
me_cylinder_004 = bpy.data.meshes.new('Cylinder.004')
me_cylinder_004.from_pydata([(0.0, 1.0, -1.0), (0.0, 1.0, 1.0), (0.1951, 0.9808, -1.0), (0.1951, 0.9808, 1.0), (0.3827, 0.9239, -1.0), (0.3827, 0.9239, 1.0), (0.5556, 0.8315, -1.0), (0.5556, 0.8315, 1.0), (0.7071, 0.7071, -1.0), (0.7071, 0.7071, 1.0), (0.8315, 0.5556, -1.0), (0.8315, 0.5556, 1.0), (0.9239, 0.3827, -1.0), (0.9239, 0.3827, 1.0), (0.9808, 0.1951, -1.0), (0.9808, 0.1951, 1.0), (1.0, 0.0, -1.0), (1.0, 0.0, 1.0), (0.9808, -0.1951, -1.0), (0.9808, -0.1951, 1.0), (0.9239, -0.3827, -1.0), (0.9239, -0.3827, 1.0), (0.8315, -0.5556, -1.0), (0.8315, -0.5556, 1.0), (0.7071, -0.7071, -1.0), (0.7071, -0.7071, 1.0), (0.5556, -0.8315, -1.0), (0.5556, -0.8315, 1.0), (0.3827, -0.9239, -1.0), (0.3827, -0.9239, 1.0), (0.1951, -0.9808, -1.0), (0.1951, -0.9808, 1.0), (0.0, -1.0, -1.0), (0.0, -1.0, 1.0), (-0.1951, -0.9808, -1.0), (-0.1951, -0.9808, 1.0), (-0.3827, -0.9239, -1.0), (-0.3827, -0.9239, 1.0), (-0.5556, -0.8315, -1.0), (-0.5556, -0.8315, 1.0), (-0.7071, -0.7071, -1.0), (-0.7071, -0.7071, 1.0), (-0.8315, -0.5556, -1.0), (-0.8315, -0.5556, 1.0), (-0.9239, -0.3827, -1.0), (-0.9239, -0.3827, 1.0), (-0.9808, -0.1951, -1.0), (-0.9808, -0.1951, 1.0), (-1.0, 0.0, -1.0), (-1.0, 0.0, 1.0), (-0.9808, 0.1951, -1.0), (-0.9808, 0.1951, 1.0), (-0.9239, 0.3827, -1.0), (-0.9239, 0.3827, 1.0), (-0.8315, 0.5556, -1.0), (-0.8315, 0.5556, 1.0), (-0.7071, 0.7071, -1.0), (-0.7071, 0.7071, 1.0), (-0.5556, 0.8315, -1.0), (-0.5556, 0.8315, 1.0), (-0.3827, 0.9239, -1.0), (-0.3827, 0.9239, 1.0), (-0.1951, 0.9808, -1.0), (-0.1951, 0.9808, 1.0)], [], [(0, 1, 3, 2), (2, 3, 5, 4), (4, 5, 7, 6), (6, 7, 9, 8), (8, 9, 11, 10), (10, 11, 13, 12), (12, 13, 15, 14), (14, 15, 17, 16), (16, 17, 19, 18), (18, 19, 21, 20), (20, 21, 23, 22), (22, 23, 25, 24), (24, 25, 27, 26), (26, 27, 29, 28), (28, 29, 31, 30), (30, 31, 33, 32), (32, 33, 35, 34), (34, 35, 37, 36), (36, 37, 39, 38), (38, 39, 41, 40), (40, 41, 43, 42), (42, 43, 45, 44), (44, 45, 47, 46), (46, 47, 49, 48), (48, 49, 51, 50), (50, 51, 53, 52), (52, 53, 55, 54), (54, 55, 57, 56), (56, 57, 59, 58), (58, 59, 61, 60), (3, 1, 63, 61, 59, 57, 55, 53, 51, 49, 47, 45, 43, 41, 39, 37, 35, 33, 31, 29, 27, 25, 23, 21, 19, 17, 15, 13, 11, 9, 7, 5), (60, 61, 63, 62), (62, 63, 1, 0), (0, 2, 4, 6, 8, 10, 12, 14, 16, 18, 20, 22, 24, 26, 28, 30, 32, 34, 36, 38, 40, 42, 44, 46, 48, 50, 52, 54, 56, 58, 60, 62)])
_uv = me_cylinder_004.uv_layers.new(name='UVMap')
_uv.uv.foreach_set('vector', [1.0, 0.5, 1.0, 1.0, 0.9688, 1.0, 0.9688, 0.5, 0.9688, 0.5, 0.9688, 1.0, 0.9375, 1.0, 0.9375, 0.5, 0.9375, 0.5, 0.9375, 1.0, 0.9062, 1.0, 0.9062, 0.5, 0.9062, 0.5, 0.9062, 1.0, 0.875, 1.0, 0.875, 0.5, 0.875, 0.5, 0.875, 1.0, 0.8438, 1.0, 0.8438, 0.5, 0.8438, 0.5, 0.8438, 1.0, 0.8125, 1.0, 0.8125, 0.5, 0.8125, 0.5, 0.8125, 1.0, 0.7812, 1.0, 0.7812, 0.5, 0.7812, 0.5, 0.7812, 1.0, 0.75, 1.0, 0.75, 0.5, 0.75, 0.5, 0.75, 1.0, 0.7188, 1.0, 0.7188, 0.5, 0.7188, 0.5, 0.7188, 1.0, 0.6875, 1.0, 0.6875, 0.5, 0.6875, 0.5, 0.6875, 1.0, 0.6562, 1.0, 0.6562, 0.5, 0.6562, 0.5, 0.6562, 1.0, 0.625, 1.0, 0.625, 0.5, 0.625, 0.5, 0.625, 1.0, 0.5938, 1.0, 0.5938, 0.5, 0.5938, 0.5, 0.5938, 1.0, 0.5625, 1.0, 0.5625, 0.5, 0.5625, 0.5, 0.5625, 1.0, 0.5312, 1.0, 0.5312, 0.5, 0.5312, 0.5, 0.5312, 1.0, 0.5, 1.0, 0.5, 0.5, 0.5, 0.5, 0.5, 1.0, 0.4688, 1.0, 0.4688, 0.5, 0.4688, 0.5, 0.4688, 1.0, 0.4375, 1.0, 0.4375, 0.5, 0.4375, 0.5, 0.4375, 1.0, 0.4062, 1.0, 0.4062, 0.5, 0.4062, 0.5, 0.4062, 1.0, 0.375, 1.0, 0.375, 0.5, 0.375, 0.5, 0.375, 1.0, 0.3438, 1.0, 0.3438, 0.5, 0.3438, 0.5, 0.3438, 1.0, 0.3125, 1.0, 0.3125, 0.5, 0.3125, 0.5, 0.3125, 1.0, 0.2812, 1.0, 0.2812, 0.5, 0.2812, 0.5, 0.2812, 1.0, 0.25, 1.0, 0.25, 0.5, 0.25, 0.5, 0.25, 1.0, 0.2188, 1.0, 0.2188, 0.5, 0.2188, 0.5, 0.2188, 1.0, 0.1875, 1.0, 0.1875, 0.5, 0.1875, 0.5, 0.1875, 1.0, 0.1562, 1.0, 0.1562, 0.5, 0.1562, 0.5, 0.1562, 1.0, 0.125, 1.0, 0.125, 0.5, 0.125, 0.5, 0.125, 1.0, 0.09375, 1.0, 0.09375, 0.5, 0.09375, 0.5, 0.09375, 1.0, 0.0625, 1.0, 0.0625, 0.5, 0.2968, 0.4854, 0.25, 0.49, 0.2032, 0.4854, 0.1582, 0.4717, 0.1167, 0.4496, 0.08029, 0.4197, 0.05045, 0.3833, 0.02827, 0.3418, 0.01461, 0.2968, 0.01, 0.25, 0.01461, 0.2032, 0.02827, 0.1582, 0.05045, 0.1167, 0.08029, 0.08029, 0.1167, 0.05045, 0.1582, 0.02827, 0.2032, 0.01461, 0.25, 0.01, 0.2968, 0.01461, 0.3418, 0.02827, 0.3833, 0.05045, 0.4197, 0.08029, 0.4496, 0.1167, 0.4717, 0.1582, 0.4854, 0.2032, 0.49, 0.25, 0.4854, 0.2968, 0.4717, 0.3418, 0.4496, 0.3833, 0.4197, 0.4197, 0.3833, 0.4496, 0.3418, 0.4717, 0.0625, 0.5, 0.0625, 1.0, 0.03125, 1.0, 0.03125, 0.5, 0.03125, 0.5, 0.03125, 1.0, 0.0, 1.0, 0.0, 0.5, 0.75, 0.49, 0.7968, 0.4854, 0.8418, 0.4717, 0.8833, 0.4496, 0.9197, 0.4197, 0.9496, 0.3833, 0.9717, 0.3418, 0.9854, 0.2968, 0.99, 0.25, 0.9854, 0.2032, 0.9717, 0.1582, 0.9496, 0.1167, 0.9197, 0.08029, 0.8833, 0.05045, 0.8418, 0.02827, 0.7968, 0.01461, 0.75, 0.01, 0.7032, 0.01461, 0.6582, 0.02827, 0.6167, 0.05045, 0.5803, 0.08029, 0.5504, 0.1167, 0.5283, 0.1582, 0.5146, 0.2032, 0.51, 0.25, 0.5146, 0.2968, 0.5283, 0.3418, 0.5504, 0.3833, 0.5803, 0.4197, 0.6167, 0.4496, 0.6582, 0.4717, 0.7032, 0.4854])
me_cylinder_004.materials.append(mat_blade)
me_cylinder_004.update()
me_cylinder_005 = bpy.data.meshes.new('Cylinder.005')
me_cylinder_005.from_pydata([(0.0, 1.0, -1.0), (0.0, 1.0, 1.0), (0.1951, 0.9808, -1.0), (0.1951, 0.9808, 1.0), (0.3827, 0.9239, -1.0), (0.3827, 0.9239, 1.0), (0.5556, 0.8315, -1.0), (0.5556, 0.8315, 1.0), (0.7071, 0.7071, -1.0), (0.7071, 0.7071, 1.0), (0.8315, 0.5556, -1.0), (0.8315, 0.5556, 1.0), (0.9239, 0.3827, -1.0), (0.9239, 0.3827, 1.0), (0.9808, 0.1951, -1.0), (0.9808, 0.1951, 1.0), (1.0, 0.0, -1.0), (1.0, 0.0, 1.0), (0.9808, -0.1951, -1.0), (0.9808, -0.1951, 1.0), (0.9239, -0.3827, -1.0), (0.9239, -0.3827, 1.0), (0.8315, -0.5556, -1.0), (0.8315, -0.5556, 1.0), (0.7071, -0.7071, -1.0), (0.7071, -0.7071, 1.0), (0.5556, -0.8315, -1.0), (0.5556, -0.8315, 1.0), (0.3827, -0.9239, -1.0), (0.3827, -0.9239, 1.0), (0.1951, -0.9808, -1.0), (0.1951, -0.9808, 1.0), (0.0, -1.0, -1.0), (0.0, -1.0, 1.0), (-0.1951, -0.9808, -1.0), (-0.1951, -0.9808, 1.0), (-0.3827, -0.9239, -1.0), (-0.3827, -0.9239, 1.0), (-0.5556, -0.8315, -1.0), (-0.5556, -0.8315, 1.0), (-0.7071, -0.7071, -1.0), (-0.7071, -0.7071, 1.0), (-0.8315, -0.5556, -1.0), (-0.8315, -0.5556, 1.0), (-0.9239, -0.3827, -1.0), (-0.9239, -0.3827, 1.0), (-0.9808, -0.1951, -1.0), (-0.9808, -0.1951, 1.0), (-1.0, 0.0, -1.0), (-1.0, 0.0, 1.0), (-0.9808, 0.1951, -1.0), (-0.9808, 0.1951, 1.0), (-0.9239, 0.3827, -1.0), (-0.9239, 0.3827, 1.0), (-0.8315, 0.5556, -1.0), (-0.8315, 0.5556, 1.0), (-0.7071, 0.7071, -1.0), (-0.7071, 0.7071, 1.0), (-0.5556, 0.8315, -1.0), (-0.5556, 0.8315, 1.0), (-0.3827, 0.9239, -1.0), (-0.3827, 0.9239, 1.0), (-0.1951, 0.9808, -1.0), (-0.1951, 0.9808, 1.0)], [], [(0, 1, 3, 2), (2, 3, 5, 4), (4, 5, 7, 6), (6, 7, 9, 8), (8, 9, 11, 10), (10, 11, 13, 12), (12, 13, 15, 14), (14, 15, 17, 16), (16, 17, 19, 18), (18, 19, 21, 20), (20, 21, 23, 22), (22, 23, 25, 24), (24, 25, 27, 26), (26, 27, 29, 28), (28, 29, 31, 30), (30, 31, 33, 32), (32, 33, 35, 34), (34, 35, 37, 36), (36, 37, 39, 38), (38, 39, 41, 40), (40, 41, 43, 42), (42, 43, 45, 44), (44, 45, 47, 46), (46, 47, 49, 48), (48, 49, 51, 50), (50, 51, 53, 52), (52, 53, 55, 54), (54, 55, 57, 56), (56, 57, 59, 58), (58, 59, 61, 60), (3, 1, 63, 61, 59, 57, 55, 53, 51, 49, 47, 45, 43, 41, 39, 37, 35, 33, 31, 29, 27, 25, 23, 21, 19, 17, 15, 13, 11, 9, 7, 5), (60, 61, 63, 62), (62, 63, 1, 0), (0, 2, 4, 6, 8, 10, 12, 14, 16, 18, 20, 22, 24, 26, 28, 30, 32, 34, 36, 38, 40, 42, 44, 46, 48, 50, 52, 54, 56, 58, 60, 62)])
_uv = me_cylinder_005.uv_layers.new(name='UVMap')
_uv.uv.foreach_set('vector', [1.0, 0.5, 1.0, 1.0, 0.9688, 1.0, 0.9688, 0.5, 0.9688, 0.5, 0.9688, 1.0, 0.9375, 1.0, 0.9375, 0.5, 0.9375, 0.5, 0.9375, 1.0, 0.9062, 1.0, 0.9062, 0.5, 0.9062, 0.5, 0.9062, 1.0, 0.875, 1.0, 0.875, 0.5, 0.875, 0.5, 0.875, 1.0, 0.8438, 1.0, 0.8438, 0.5, 0.8438, 0.5, 0.8438, 1.0, 0.8125, 1.0, 0.8125, 0.5, 0.8125, 0.5, 0.8125, 1.0, 0.7812, 1.0, 0.7812, 0.5, 0.7812, 0.5, 0.7812, 1.0, 0.75, 1.0, 0.75, 0.5, 0.75, 0.5, 0.75, 1.0, 0.7188, 1.0, 0.7188, 0.5, 0.7188, 0.5, 0.7188, 1.0, 0.6875, 1.0, 0.6875, 0.5, 0.6875, 0.5, 0.6875, 1.0, 0.6562, 1.0, 0.6562, 0.5, 0.6562, 0.5, 0.6562, 1.0, 0.625, 1.0, 0.625, 0.5, 0.625, 0.5, 0.625, 1.0, 0.5938, 1.0, 0.5938, 0.5, 0.5938, 0.5, 0.5938, 1.0, 0.5625, 1.0, 0.5625, 0.5, 0.5625, 0.5, 0.5625, 1.0, 0.5312, 1.0, 0.5312, 0.5, 0.5312, 0.5, 0.5312, 1.0, 0.5, 1.0, 0.5, 0.5, 0.5, 0.5, 0.5, 1.0, 0.4688, 1.0, 0.4688, 0.5, 0.4688, 0.5, 0.4688, 1.0, 0.4375, 1.0, 0.4375, 0.5, 0.4375, 0.5, 0.4375, 1.0, 0.4062, 1.0, 0.4062, 0.5, 0.4062, 0.5, 0.4062, 1.0, 0.375, 1.0, 0.375, 0.5, 0.375, 0.5, 0.375, 1.0, 0.3438, 1.0, 0.3438, 0.5, 0.3438, 0.5, 0.3438, 1.0, 0.3125, 1.0, 0.3125, 0.5, 0.3125, 0.5, 0.3125, 1.0, 0.2812, 1.0, 0.2812, 0.5, 0.2812, 0.5, 0.2812, 1.0, 0.25, 1.0, 0.25, 0.5, 0.25, 0.5, 0.25, 1.0, 0.2188, 1.0, 0.2188, 0.5, 0.2188, 0.5, 0.2188, 1.0, 0.1875, 1.0, 0.1875, 0.5, 0.1875, 0.5, 0.1875, 1.0, 0.1562, 1.0, 0.1562, 0.5, 0.1562, 0.5, 0.1562, 1.0, 0.125, 1.0, 0.125, 0.5, 0.125, 0.5, 0.125, 1.0, 0.09375, 1.0, 0.09375, 0.5, 0.09375, 0.5, 0.09375, 1.0, 0.0625, 1.0, 0.0625, 0.5, 0.2968, 0.4854, 0.25, 0.49, 0.2032, 0.4854, 0.1582, 0.4717, 0.1167, 0.4496, 0.08029, 0.4197, 0.05045, 0.3833, 0.02827, 0.3418, 0.01461, 0.2968, 0.01, 0.25, 0.01461, 0.2032, 0.02827, 0.1582, 0.05045, 0.1167, 0.08029, 0.08029, 0.1167, 0.05045, 0.1582, 0.02827, 0.2032, 0.01461, 0.25, 0.01, 0.2968, 0.01461, 0.3418, 0.02827, 0.3833, 0.05045, 0.4197, 0.08029, 0.4496, 0.1167, 0.4717, 0.1582, 0.4854, 0.2032, 0.49, 0.25, 0.4854, 0.2968, 0.4717, 0.3418, 0.4496, 0.3833, 0.4197, 0.4197, 0.3833, 0.4496, 0.3418, 0.4717, 0.0625, 0.5, 0.0625, 1.0, 0.03125, 1.0, 0.03125, 0.5, 0.03125, 0.5, 0.03125, 1.0, 0.0, 1.0, 0.0, 0.5, 0.75, 0.49, 0.7968, 0.4854, 0.8418, 0.4717, 0.8833, 0.4496, 0.9197, 0.4197, 0.9496, 0.3833, 0.9717, 0.3418, 0.9854, 0.2968, 0.99, 0.25, 0.9854, 0.2032, 0.9717, 0.1582, 0.9496, 0.1167, 0.9197, 0.08029, 0.8833, 0.05045, 0.8418, 0.02827, 0.7968, 0.01461, 0.75, 0.01, 0.7032, 0.01461, 0.6582, 0.02827, 0.6167, 0.05045, 0.5803, 0.08029, 0.5504, 0.1167, 0.5283, 0.1582, 0.5146, 0.2032, 0.51, 0.25, 0.5146, 0.2968, 0.5283, 0.3418, 0.5504, 0.3833, 0.5803, 0.4197, 0.6167, 0.4496, 0.6582, 0.4717, 0.7032, 0.4854])
me_cylinder_005.materials.append(mat_blade)
me_cylinder_005.update()
me_cylinder_010 = bpy.data.meshes.new('Cylinder.010')
me_cylinder_010.from_pydata([(-2.641e-07, 0.5346, -1.0), (1.144e-06, 1.235, -0.4331), (0.378, 0.378, -1.0), (0.5346, -1.32e-07, -1.0), (1.235, 0.0, -0.4331), (0.378, -0.378, -1.0), (0.8736, -0.8736, -0.4331), (-2.641e-07, -0.5346, -1.0), (1.144e-06, -1.235, -0.4331), (-0.378, -0.378, -1.0), (-0.8736, -0.8736, -0.4331), (-0.5346, -1.32e-07, -1.0), (-1.235, 0.0, -0.4331), (-0.378, 0.378, -1.0), (-0.8736, 0.8736, -0.4331), (0.0, 1.236, -0.5815), (0.874, 0.874, -0.5815), (1.236, -5.628e-08, -0.5815), (0.874, -0.874, -0.5815), (0.0, -1.236, -0.5815), (-0.874, -0.874, -0.5815), (-1.236, -5.628e-08, -0.5815), (-0.874, 0.874, -0.5815), (1.144e-06, 1.587, -0.4331), (1.587, 0.0, -0.4331), (1.122, -1.122, -0.4331), (1.144e-06, -1.587, -0.4331), (-1.122, -1.122, -0.4331), (-1.587, 0.0, -0.4331), (-1.122, 1.122, -0.4331), (1.144e-06, 1.235, -0.4331), (1.235, 0.0, -0.4331), (0.8736, -0.8736, -0.4331), (1.144e-06, -1.235, -0.4331), (-0.8736, -0.8736, -0.4331), (-1.235, 0.0, -0.4331), (-0.8736, 0.8736, -0.4331), (0.7132, 0.7132, -0.5739), (1.411e-07, 1.009, -0.5739), (1.009, 0.0, -0.5739), (0.7132, -0.7132, -0.5739), (1.411e-07, -1.009, -0.5739), (-0.7132, -0.7132, -0.5739), (-1.009, 0.0, -0.5739), (-0.7132, 0.7132, -0.5739), (0.6166, 0.6166, -0.8916), (5.742e-08, 0.872, -0.8916), (0.872, 0.0, -0.8916), (0.6166, -0.6166, -0.8916), (5.742e-08, -0.872, -0.8916), (-0.6166, -0.6166, -0.8916), (-0.872, 0.0, -0.8916), (-0.6166, 0.6166, -0.8916), (-2.641e-07, 0.7231, -1.0), (0.5113, 0.5113, -1.0), (0.7231, -1.32e-07, -1.0), (0.5113, -0.5113, -1.0), (-2.641e-07, -0.7231, -1.0), (-0.5113, -0.5113, -1.0), (-0.7231, -1.32e-07, -1.0), (-0.5113, 0.5113, -1.0), (-0.6172, 0.2557, -1.0), (-1.601, 0.6977, -0.4226), (-1.055, 0.437, -0.5815), (-1.055, 0.4368, -0.4331), (-1.055, 0.4368, -0.4331), (-0.8609, 0.3566, -0.5739), (-0.7443, 0.3083, -0.8916), (-0.4563, 0.189, -1.0)], [], [(17, 24, 25, 18), (18, 25, 26, 19), (19, 26, 27, 20), (1, 14, 36, 30), (63, 62, 29, 22), (22, 29, 23, 15), (0, 2, 3, 5, 7, 9, 11, 68, 13), (60, 22, 15, 53), (61, 63, 22, 60), (57, 19, 20, 58), (56, 18, 19, 57), (55, 17, 18, 56), (53, 15, 16, 54), (4, 6, 25, 24), (6, 8, 26, 25), (8, 10, 27, 26), (64, 14, 29, 62), (14, 1, 23, 29), (34, 33, 41, 42), (8, 6, 32, 33), (64, 12, 35, 65), (10, 8, 33, 34), (6, 4, 31, 32), (66, 43, 51, 67), (32, 31, 39, 40), (30, 36, 44, 38), (33, 32, 40, 41), (65, 35, 43, 66), (45, 46, 52, 67, 51, 50, 49, 48, 47), (42, 41, 49, 50), (40, 39, 47, 48), (37, 38, 46, 45), (38, 44, 52, 46), (41, 40, 48, 49), (2, 0, 53, 54), (3, 2, 54, 55), (5, 3, 55, 56), (7, 5, 56, 57), (9, 7, 57, 58), (11, 9, 58, 59), (68, 11, 59, 61), (0, 13, 60, 53), (13, 68, 61, 60), (36, 65, 66, 44), (44, 66, 67, 52), (14, 64, 65, 36), (12, 64, 62, 28), (59, 21, 63, 61), (21, 28, 62, 63)])
me_cylinder_010.polygons.foreach_set('use_smooth', [True] * 49)
_uv = me_cylinder_010.uv_layers.new(name='UVMap')
_uv.uv.foreach_set('vector', [0.75, 0.75, 0.75, 1.0, 0.625, 1.0, 0.625, 0.75, 0.625, 0.75, 0.625, 1.0, 0.5, 1.0, 0.5, 0.75, 0.5, 0.75, 0.5, 1.0, 0.375, 1.0, 0.375, 0.75, 0.25, 0.4368, 0.1179, 0.3821, 0.1179, 0.3821, 0.25, 0.4368, 0.1875, 0.75, 0.1875, 1.0, 0.125, 1.0, 0.125, 0.75, 0.125, 0.75, 0.125, 1.0, 0.0, 1.0, -0.01475, 0.75, 0.75, 0.4274, 0.8755, 0.3755, 0.9274, 0.25, 0.8755, 0.1245, 0.75, 0.07255, 0.6245, 0.1245, 0.5726, 0.25, 0.5985, 0.3127, 0.6245, 0.3755, 0.125, 0.5, 0.125, 0.75, -0.01475, 0.75, 0.0, 0.5, 0.1875, 0.5, 0.1875, 0.75, 0.125, 0.75, 0.125, 0.5, 0.5, 0.5, 0.5, 0.75, 0.375, 0.75, 0.375, 0.5, 0.625, 0.5, 0.625, 0.75, 0.5, 0.75, 0.5, 0.5, 0.75, 0.5, 0.75, 0.75, 0.625, 0.75, 0.625, 0.5, 1.0, 0.5, 1.015, 0.75, 0.875, 0.75, 0.875, 0.5, 0.4368, 0.25, 0.3821, 0.1179, 0.4197, 0.08029, 0.49, 0.25, 0.3821, 0.1179, 0.25, 0.06322, 0.25, 0.01, 0.4197, 0.08029, 0.25, 0.06322, 0.1179, 0.1179, 0.08029, 0.08029, 0.25, 0.01, 0.09057, 0.316, 0.1179, 0.3821, 0.08029, 0.4197, 0.04515, 0.3349, 0.1179, 0.3821, 0.25, 0.4368, 0.25, 0.49, 0.08029, 0.4197, 0.1179, 0.1179, 0.25, 0.06322, 0.25, 0.06322, 0.1179, 0.1179, 0.25, 0.06322, 0.3821, 0.1179, 0.3821, 0.1179, 0.25, 0.06322, 0.09057, 0.316, 0.06322, 0.25, 0.06322, 0.25, 0.09057, 0.316, 0.1179, 0.1179, 0.25, 0.06322, 0.25, 0.06322, 0.1179, 0.1179, 0.3821, 0.1179, 0.4368, 0.25, 0.4368, 0.25, 0.3821, 0.1179, 0.09057, 0.316, 0.06322, 0.25, 0.06322, 0.25, 0.09057, 0.316, 0.3821, 0.1179, 0.4368, 0.25, 0.4368, 0.25, 0.3821, 0.1179, 0.25, 0.4368, 0.1179, 0.3821, 0.1179, 0.3821, 0.25, 0.4368, 0.25, 0.06322, 0.3821, 0.1179, 0.3821, 0.1179, 0.25, 0.06322, 0.09057, 0.316, 0.06322, 0.25, 0.06322, 0.25, 0.09057, 0.316, 0.3821, 0.3821, 0.25, 0.4368, 0.1179, 0.3821, 0.09057, 0.316, 0.06322, 0.25, 0.1179, 0.1179, 0.25, 0.06322, 0.3821, 0.1179, 0.4368, 0.25, 0.1179, 0.1179, 0.25, 0.06322, 0.25, 0.06322, 0.1179, 0.1179, 0.3821, 0.1179, 0.4368, 0.25, 0.4368, 0.25, 0.3821, 0.1179, 0.3821, 0.3821, 0.25, 0.4368, 0.25, 0.4368, 0.3821, 0.3821, 0.25, 0.4368, 0.1179, 0.3821, 0.1179, 0.3821, 0.25, 0.4368, 0.25, 0.06322, 0.3821, 0.1179, 0.3821, 0.1179, 0.25, 0.06322, 0.8755, 0.3755, 0.75, 0.4274, 0.75, 0.49, 0.9197, 0.4197, 0.9274, 0.25, 0.8755, 0.3755, 0.9197, 0.4197, 0.99, 0.25, 0.8755, 0.1245, 0.9274, 0.25, 0.99, 0.25, 0.9197, 0.08029, 0.75, 0.07255, 0.8755, 0.1245, 0.9197, 0.08029, 0.75, 0.01, 0.6245, 0.1245, 0.75, 0.07255, 0.75, 0.01, 0.5803, 0.08029, 0.5726, 0.25, 0.6245, 0.1245, 0.5803, 0.08029, 0.51, 0.25, 0.5985, 0.3127, 0.5726, 0.25, 0.51, 0.25, 0.5451, 0.3349, 0.75, 0.4274, 0.6245, 0.3755, 0.5803, 0.4197, 0.75, 0.49, 0.6245, 0.3755, 0.5985, 0.3127, 0.5451, 0.3349, 0.5803, 0.4197, 0.1179, 0.3821, 0.09057, 0.316, 0.09057, 0.316, 0.1179, 0.3821, 0.1179, 0.3821, 0.09057, 0.316, 0.09057, 0.316, 0.1179, 0.3821, 0.1179, 0.3821, 0.09057, 0.316, 0.09057, 0.316, 0.1179, 0.3821, 0.06322, 0.25, 0.09057, 0.316, 0.04515, 0.3349, 0.01, 0.25, 0.25, 0.5, 0.25, 0.75, 0.1875, 0.75, 0.1875, 0.5, 0.25, 0.75, 0.25, 1.0, 0.1875, 1.0, 0.1875, 0.75])
me_cylinder_010.materials.append(mat_plate)
me_cylinder_010.update()
me_cylinder_006 = bpy.data.meshes.new('Cylinder.006')
me_cylinder_006.from_pydata([(-0.6506, 0.6095, 0.2161), (-0.2726, -0.2478, -0.3508), (0.2229, 0.2477, 0.2161), (-0.116, -0.6259, -0.3508), (0.5848, -0.6259, 0.2161), (-0.6506, 0.6102, 0.06767), (0.2234, 0.2481, 0.06767), (0.5854, -0.6259, 0.06767), (0.4719, 0.4966, 0.2161), (-0.682, 0.9668, 0.2104), (0.9368, -0.6259, 0.2161), (0.2229, 0.2477, 0.2161), (-0.6506, 0.6095, 0.2161), (0.5848, -0.6259, 0.2161), (0.06255, 0.0873, 0.07525), (-0.6506, 0.3827, 0.07525), (0.358, -0.6259, 0.07525), (-0.03407, -0.009315, -0.2425), (-0.6506, 0.2461, -0.2425), (0.2213, -0.6259, -0.2425), (-0.6506, 0.09722, -0.3508), (-0.1393, -0.1146, -0.3508), (0.07247, -0.6259, -0.3508), (-0.395, -0.008676, -0.3508), (0.03461, 0.9371, 0.2402), (-0.2136, 0.4292, 0.06767), (-0.2138, 0.4286, 0.2161), (-0.2138, 0.4286, 0.2161), (-0.294, 0.235, 0.07525), (-0.3424, 0.1184, -0.2425), (-0.03343, -0.3702, -0.3508), (0.9504, -0.07794, 0.2608), (0.4044, -0.1889, 0.06767), (0.4039, -0.1891, 0.2161), (0.4039, -0.1891, 0.2161), (0.2103, -0.2693, 0.07525), (0.09363, -0.3176, -0.2425), (-0.1943, -0.4369, -0.3508)], [], [(25, 24, 8, 6), (32, 31, 10, 7), (30, 32, 7, 22), (23, 25, 6, 21), (26, 2, 8, 24), (33, 4, 10, 31), (33, 2, 11, 34), (26, 0, 12, 27), (27, 12, 15, 28), (34, 11, 14, 35), (28, 15, 18, 29), (35, 14, 17, 36), (37, 1, 21, 30), (14, 28, 29, 17), (11, 27, 28, 14), (2, 26, 27, 11), (0, 26, 24, 9), (20, 5, 25, 23), (5, 9, 24, 25), (3, 37, 30, 22), (16, 35, 36, 19), (13, 34, 35, 16), (4, 33, 34, 13), (2, 33, 31, 8), (21, 6, 32, 30), (6, 8, 31, 32)])
me_cylinder_006.polygons.foreach_set('use_smooth', [True] * 26)
_uv = me_cylinder_006.uv_layers.new(name='UVMap')
_uv.uv.foreach_set('vector', [0.9449, 0.75, 0.9375, 1.0, 0.875, 1.0, 0.875, 0.75, 0.8125, 0.75, 0.8125, 1.0, 0.75, 1.0, 0.75, 0.75, 0.8125, 0.5, 0.8125, 0.75, 0.75, 0.75, 0.75, 0.5, 0.9375, 0.5, 0.9449, 0.75, 0.875, 0.75, 0.875, 0.5, 0.316, 0.4094, 0.3821, 0.3821, 0.4197, 0.4197, 0.3349, 0.4549, 0.4094, 0.316, 0.4368, 0.25, 0.49, 0.25, 0.4549, 0.3349, 0.4094, 0.316, 0.3821, 0.3821, 0.3821, 0.3821, 0.4094, 0.316, 0.316, 0.4094, 0.25, 0.4368, 0.25, 0.4368, 0.316, 0.4094, 0.316, 0.4094, 0.25, 0.4368, 0.25, 0.4368, 0.316, 0.4094, 0.4094, 0.316, 0.3821, 0.3821, 0.3821, 0.3821, 0.4094, 0.316, 0.316, 0.4094, 0.25, 0.4368, 0.25, 0.4368, 0.316, 0.4094, 0.4094, 0.316, 0.3821, 0.3821, 0.3821, 0.3821, 0.4094, 0.316, 0.9015, 0.3127, 0.8755, 0.3755, 0.9197, 0.4197, 0.9549, 0.3349, 0.3821, 0.3821, 0.316, 0.4094, 0.316, 0.4094, 0.3821, 0.3821, 0.3821, 0.3821, 0.316, 0.4094, 0.316, 0.4094, 0.3821, 0.3821, 0.3821, 0.3821, 0.316, 0.4094, 0.316, 0.4094, 0.3821, 0.3821, 0.25, 0.4368, 0.316, 0.4094, 0.3349, 0.4549, 0.25, 0.49, 1.0, 0.5, 1.015, 0.75, 0.9449, 0.75, 0.9375, 0.5, 1.015, 0.75, 1.0, 1.0, 0.9375, 1.0, 0.9449, 0.75, 0.9274, 0.25, 0.9015, 0.3127, 0.9549, 0.3349, 0.99, 0.25, 0.4368, 0.25, 0.4094, 0.316, 0.4094, 0.316, 0.4368, 0.25, 0.4368, 0.25, 0.4094, 0.316, 0.4094, 0.316, 0.4368, 0.25, 0.4368, 0.25, 0.4094, 0.316, 0.4094, 0.316, 0.4368, 0.25, 0.3821, 0.3821, 0.4094, 0.316, 0.4549, 0.3349, 0.4197, 0.4197, 0.875, 0.5, 0.875, 0.75, 0.8125, 0.75, 0.8125, 0.5, 0.875, 0.75, 0.875, 1.0, 0.8125, 1.0, 0.8125, 0.75])
me_cylinder_006.materials.append(mat_plate)
me_cylinder_006.update()
me_cylinder_007 = bpy.data.meshes.new('Cylinder.007')
me_cylinder_007.from_pydata([(0.09843, -0.4716, 0.1871), (-0.2634, 0.402, 0.1871), (0.09799, -0.4721, 0.03866), (-0.264, 0.402, 0.03866), (-0.1505, -0.7205, 0.1871), (-0.6154, 0.402, 0.1871), (0.09843, -0.4716, 0.1871), (-0.2634, 0.402, 0.1871), (0.2588, -0.3112, 0.04624), (-0.03659, 0.402, 0.04624), (0.3554, -0.2146, -0.2715), (0.1, 0.402, -0.2715), (0.4607, -0.1094, -0.3798), (0.2489, 0.402, -0.3798), (0.3548, 0.1463, -0.3798), (-0.5709, -0.2233, 0.2027), (-0.08303, -0.03505, 0.03866), (-0.0825, -0.03483, 0.1871), (-0.0825, -0.03483, 0.1871), (0.1111, 0.04536, 0.04624), (0.2277, 0.09367, -0.2715)], [], [(16, 15, 5, 3), (14, 16, 3, 13), (17, 1, 5, 15), (17, 0, 6, 18), (18, 6, 8, 19), (19, 8, 10, 20), (9, 19, 20, 11), (7, 18, 19, 9), (1, 17, 18, 7), (0, 17, 15, 4), (12, 2, 16, 14), (2, 4, 15, 16)])
me_cylinder_007.polygons.foreach_set('use_smooth', [True] * 12)
_uv = me_cylinder_007.uv_layers.new(name='UVMap')
_uv.uv.foreach_set('vector', [0.3125, 0.75, 0.3125, 1.0, 0.25, 1.0, 0.25, 0.75, 0.3125, 0.5, 0.3125, 0.75, 0.25, 0.75, 0.25, 0.5, 0.09057, 0.184, 0.06322, 0.25, 0.01, 0.25, 0.04515, 0.1651, 0.09057, 0.184, 0.1179, 0.1179, 0.1179, 0.1179, 0.09057, 0.184, 0.09057, 0.184, 0.1179, 0.1179, 0.1179, 0.1179, 0.09057, 0.184, 0.09057, 0.184, 0.1179, 0.1179, 0.1179, 0.1179, 0.09057, 0.184, 0.06322, 0.25, 0.09057, 0.184, 0.09057, 0.184, 0.06322, 0.25, 0.06322, 0.25, 0.09057, 0.184, 0.09057, 0.184, 0.06322, 0.25, 0.06322, 0.25, 0.09057, 0.184, 0.09057, 0.184, 0.06322, 0.25, 0.1179, 0.1179, 0.09057, 0.184, 0.04515, 0.1651, 0.08029, 0.08029, 0.375, 0.5, 0.375, 0.75, 0.3125, 0.75, 0.3125, 0.5, 0.375, 0.75, 0.375, 1.0, 0.3125, 1.0, 0.3125, 0.75])
me_cylinder_007.materials.append(mat_plate)
me_cylinder_007.update()

# ---- objects
ob_light = bpy.data.objects.new('Light', light_light)
ob_camera = bpy.data.objects.new('Camera', cam_camera)
ob_blade = bpy.data.objects.new('Blade', me_plane)
ob_handle = bpy.data.objects.new('Handle', me_cube_001)
ob_cylinder = bpy.data.objects.new('Cylinder', me_cylinder)
ob_cylinder_001 = bpy.data.objects.new('Cylinder.001', me_cylinder_001)
ob_cylinder_002 = bpy.data.objects.new('Cylinder.002', me_cylinder_002)
ob_cylinder_003 = bpy.data.objects.new('Cylinder.003', me_cylinder_003)
ob_cylinder_004 = bpy.data.objects.new('Cylinder.004', me_cylinder_004)
ob_cylinder_005 = bpy.data.objects.new('Cylinder.005', me_cylinder_005)
ob_broken_plate = bpy.data.objects.new('Broken Plate', me_cylinder_010)
ob_piece_1 = bpy.data.objects.new('Piece 1', me_cylinder_006)
ob_piece_2 = bpy.data.objects.new('Piece 2', me_cylinder_007)

# ---- transforms, parenting, visibility, modifiers, constraints
ob_light.location = (4.076, -6.476, 5.904)
ob_light.rotation_euler = (0.6503, 0.05522, 1.866)
ob_light.lock_rotations_4d = False
ob_light.empty_display_type = 'ARROWS'
ob_light.color = (0.0, 0.0, 0.0, 0.0)
ob_light.lineart.crease_threshold = 0.0
ob_camera.location = (7.359, -6.926, 4.958)
ob_camera.rotation_euler = (1.109, 0.0, 0.8149)
ob_camera.lock_rotations_4d = False
ob_camera.empty_display_type = 'ARROWS'
ob_camera.color = (0.0, 0.0, 0.0, 0.0)
ob_camera.display_type = 'WIRE'
ob_camera.lineart.crease_threshold = 0.0
ob_blade.parent = ob_handle
ob_blade.matrix_parent_inverse = Matrix(((8.048, -0.0, 0.0, -7.263), (-0.0, 16.63, -0.0, -0.4327), (0.0, -0.0, 3.301, 3.054), (-0.0, 0.0, -0.0, 1.0)))
ob_blade.location = (0.8257, -0.0006489, -0.01719)
ob_blade.rotation_euler = (1.571, -0.0, 0.0)
_m = ob_blade.modifiers.new('Solidify', 'SOLIDIFY')
_m.thickness = 0.05
_m.use_even_offset = True
_m = ob_blade.modifiers.new('Subdivision', 'SUBSURF')
_m.levels = 2
ob_handle.location = (0.9025, 0.02602, 0.4996)
ob_handle.scale = (0.1243, 0.06014, 0.303)
_m = ob_handle.modifiers.new('Bevel', 'BEVEL')
_m = ob_handle.modifiers.new('Subdivision', 'SUBSURF')
_m.levels = 2
ob_cylinder.parent = ob_handle
ob_cylinder.matrix_parent_inverse = Matrix(((8.048, -0.0, 0.0, -7.263), (-0.0, 16.63, -0.0, -0.4327), (0.0, -0.0, 3.301, 3.054), (-0.0, 0.0, -0.0, 1.0)))
ob_cylinder.location = (0.9068, -0.0128, -0.72)
ob_cylinder.rotation_euler = (1.571, -0.0, 0.0)
ob_cylinder.scale = (0.0272, 0.0272, 0.005999)
_m = ob_cylinder.modifiers.new('Auto Smooth', 'NODES')
_m.node_group = ng_auto_smooth
_gi = [s.identifier for s in ng_auto_smooth.interface.items_tree if s.item_type == 'SOCKET' and s.in_out == 'INPUT']
_m[_gi[1]] = 0.5236  # Angle
ob_cylinder_001.parent = ob_handle
ob_cylinder_001.matrix_parent_inverse = Matrix(((8.048, -0.0, 0.0, -7.263), (-0.0, 16.63, -0.0, -0.4327), (0.0, -0.0, 3.301, 3.054), (-0.0, 0.0, -0.0, 1.0)))
ob_cylinder_001.location = (0.9095, -0.0128, -0.9394)
ob_cylinder_001.rotation_euler = (1.571, -0.0, 0.0)
ob_cylinder_001.scale = (0.0272, 0.0272, 0.005999)
ob_cylinder_002.parent = ob_handle
ob_cylinder_002.matrix_parent_inverse = Matrix(((8.048, -0.0, 0.0, -7.263), (-0.0, 16.63, -0.0, -0.4327), (0.0, -0.0, 3.301, 3.054), (-0.0, 0.0, -0.0, 1.0)))
ob_cylinder_002.location = (0.9095, -0.0128, -1.282)
ob_cylinder_002.rotation_euler = (1.571, -0.0, 0.0)
ob_cylinder_002.scale = (0.0272, 0.0272, 0.005999)
ob_cylinder_003.parent = ob_handle
ob_cylinder_003.matrix_parent_inverse = Matrix(((8.048, -0.0, 0.0, -7.263), (-0.0, 16.63, -0.0, -0.4327), (0.0, -0.0, 3.301, 3.054), (-0.0, 0.0, -0.0, 1.0)))
ob_cylinder_003.location = (0.9068, 0.06444, -0.72)
ob_cylinder_003.rotation_euler = (1.571, -0.0, 0.0)
ob_cylinder_003.scale = (0.0272, 0.0272, 0.005999)
_m = ob_cylinder_003.modifiers.new('Auto Smooth', 'NODES')
_m.node_group = ng_auto_smooth
_gi = [s.identifier for s in ng_auto_smooth.interface.items_tree if s.item_type == 'SOCKET' and s.in_out == 'INPUT']
_m[_gi[1]] = 0.5236  # Angle
ob_cylinder_004.parent = ob_handle
ob_cylinder_004.matrix_parent_inverse = Matrix(((8.048, -0.0, 0.0, -7.263), (-0.0, 16.63, -0.0, -0.4327), (0.0, -0.0, 3.301, 3.054), (-0.0, 0.0, -0.0, 1.0)))
ob_cylinder_004.location = (0.9095, 0.06444, -0.9394)
ob_cylinder_004.rotation_euler = (1.571, -0.0, 0.0)
ob_cylinder_004.scale = (0.0272, 0.0272, 0.005999)
ob_cylinder_005.parent = ob_handle
ob_cylinder_005.matrix_parent_inverse = Matrix(((8.048, -0.0, 0.0, -7.263), (-0.0, 16.63, -0.0, -0.4327), (0.0, -0.0, 3.301, 3.054), (-0.0, 0.0, -0.0, 1.0)))
ob_cylinder_005.location = (0.9095, 0.06444, -1.282)
ob_cylinder_005.rotation_euler = (1.571, -0.0, 0.0)
ob_cylinder_005.scale = (0.0272, 0.0272, 0.005999)
ob_broken_plate.location = (-0.4894, -0.1271, 1.251)
ob_broken_plate.rotation_euler = (1.571, -0.0, 0.0)
ob_broken_plate.scale = (0.1853, 0.1853, 0.1373)
_m = ob_broken_plate.modifiers.new('Subdivision', 'SUBSURF')
ob_piece_1.parent = ob_broken_plate
ob_piece_1.matrix_parent_inverse = Matrix(((5.396, 0.0, -0.0, 2.641), (0.0, -2.359e-07, 5.396, -6.75), (-0.0, -7.284, -3.184e-07, -0.9261), (-0.0, 0.0, -0.0, 1.0)))
ob_piece_1.location = (-0.3682, -0.03802, 1.367)
ob_piece_1.rotation_euler = (1.571, -0.0, 0.0)
ob_piece_1.scale = (0.1853, 0.1853, 0.1373)
_m = ob_piece_1.modifiers.new('Subdivision', 'SUBSURF')
ob_piece_2.parent = ob_broken_plate
ob_piece_2.matrix_parent_inverse = Matrix(((5.396, 0.0, -0.0, 2.641), (0.0, -2.359e-07, 5.396, -6.75), (-0.0, -7.284, -3.184e-07, -0.9261), (-0.0, 0.0, -0.0, 1.0)))
ob_piece_2.location = (-0.6684, -0.042, 1.176)
ob_piece_2.rotation_euler = (1.571, -0.0, 0.0)
ob_piece_2.scale = (0.1853, 0.1853, 0.1373)
_m = ob_piece_2.modifiers.new('Subdivision', 'SUBSURF')

# ---- collection membership
col_collection.objects.link(ob_light)
col_collection.objects.link(ob_camera)
col_collection.objects.link(ob_blade)
col_collection.objects.link(ob_handle)
col_collection.objects.link(ob_cylinder)
col_collection.objects.link(ob_cylinder_001)
col_collection.objects.link(ob_cylinder_002)
col_collection.objects.link(ob_cylinder_003)
col_collection.objects.link(ob_cylinder_004)
col_collection.objects.link(ob_cylinder_005)
col_collection.objects.link(ob_broken_plate)
col_collection.objects.link(ob_piece_1)
col_collection.objects.link(ob_piece_2)

# ---- scene / render settings (as saved in the file)
scene.camera = ob_camera
scene.frame_start = 1; scene.frame_end = 250; scene.frame_set(1)
scene.render.engine = 'BLENDER_EEVEE_NEXT'
scene.cycles.sampling_pattern = 'TABULATED_SOBOL'
scene.view_settings.view_transform = 'Filmic'
bpy.context.view_layer.update()
